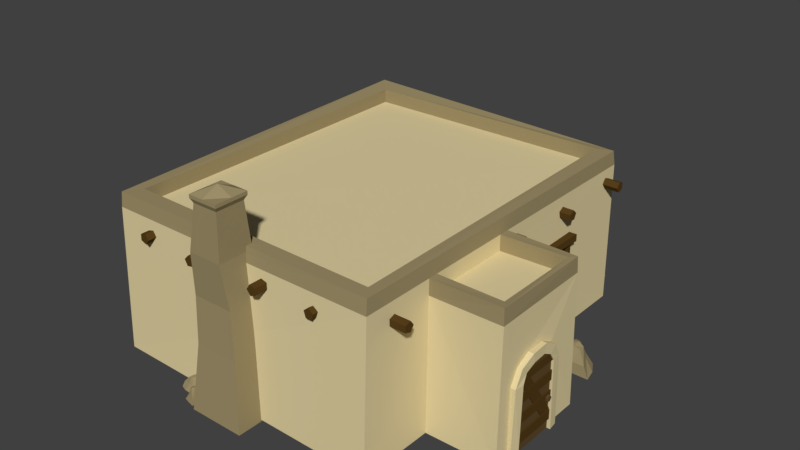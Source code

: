 # Source: Tier1A.blend  (saved by Blender 2.79.0; exported with 4.5.12 LTS)
import bpy
from mathutils import Matrix  # noqa: F401  (used for matrix-valued properties, if any)

bpy.ops.wm.read_factory_settings(use_empty=True)
scene = bpy.context.scene
scene.name = 'Scene'

# ---- collections
col_collection_1 = bpy.data.collections.new('Collection 1'); scene.collection.children.link(col_collection_1)

# ---- materials (node trees are filled in below, after node groups)
mat_sandstonedark = bpy.data.materials.new('SandStoneDark')
mat_sandstonedark.alpha_threshold = 0.0
mat_sandstonedark.use_transparent_shadow = False
mat_sandstonedark.diffuse_color = (0.3424, 0.2773, 0.1439, 1.0)
mat_sandstonedark.roughness = 0.5
mat_sandstonedark.specular_intensity = 0.05556
mat_wood = bpy.data.materials.new('Wood')
mat_wood.alpha_threshold = 0.0
mat_wood.use_transparent_shadow = False
mat_wood.diffuse_color = (0.09075, 0.04836, 0.01122, 1.0)
mat_wood.roughness = 0.5
mat_wood.specular_intensity = 0.02991
mat_woodlight = bpy.data.materials.new('WoodLight')
mat_woodlight.alpha_threshold = 0.0
mat_woodlight.use_transparent_shadow = False
mat_woodlight.diffuse_color = (0.1193, 0.07282, 0.02729, 1.0)
mat_woodlight.roughness = 0.5
mat_woodlight.specular_intensity = 0.0
mat_sandstone = bpy.data.materials.new('SandStone')
mat_sandstone.alpha_threshold = 0.0
mat_sandstone.use_transparent_shadow = False
mat_sandstone.diffuse_color = (0.7613, 0.6452, 0.362, 1.0)
mat_sandstone.roughness = 0.5
mat_sandstone.specular_intensity = 0.05556
mat_floor = bpy.data.materials.new('Floor')
mat_floor.alpha_threshold = 0.0
mat_floor.use_transparent_shadow = False
mat_floor.diffuse_color = (0.1523, 0.04029, 0.01595, 1.0)
mat_floor.roughness = 0.5
mat_floor.specular_intensity = 0.03012

# ---- material node trees

# ---- world
world_world = bpy.data.worlds.new('World'); scene.world = world_world
world_world.color = (0.05088, 0.05088, 0.05088)
world_world.use_sun_shadow = False
world_world.sun_shadow_jitter_overblur = 0.0
world_world.cycles.sampling_method = 'MANUAL'

# ---- meshes
me_plane_012 = bpy.data.meshes.new('Plane.012')
me_plane_012.from_pydata([(-1.0, -1.0, 0.0), (1.196, -1.0, 0.0), (-1.0, 0.9108, 0.0), (0.6163, 0.5003, 0.0), (-1.0, 0.0, 0.0), (0.0, -1.0, 0.0), (1.018, -0.2142, 0.0), (-0.09816, 0.7144, 0.0), (0.0, 0.0, 0.0), (-0.7476, -0.9499, 0.6736), (0.8774, -0.9499, 0.6736), (-0.7476, 0.6424, 0.6736), (0.3245, 0.2218, 0.6736), (-0.7476, -0.03146, 0.6736), (-0.007737, -0.9499, 0.6736), (0.5512, -0.1899, 0.6736), (-0.08036, 0.4283, 0.6736), (-0.3546, -0.5938, 1.449), (0.3807, -0.5938, 1.317), (-0.3546, 0.2244, 1.317), (0.1865, -0.09156, 1.317), (-0.3546, -0.08047, 1.421), (-0.01979, -0.5938, 1.421), (0.321, -0.1522, 1.317), (-0.05265, 0.1587, 1.317), (-0.01979, -0.08047, 1.468), (13.75, -35.93, -0.1049), (15.59, -37.09, -0.1049), (14.76, -34.32, -0.1049), (15.9, -35.52, -0.1049), (14.28, -35.09, -0.1049), (14.59, -36.46, -0.1049), (15.86, -36.34, -0.1049), (15.41, -34.97, -0.1049), (15.12, -35.62, -0.1049), (13.99, -36.02, 0.5635), (15.35, -36.88, 0.5635), (14.83, -34.68, 0.5635), (15.51, -35.6, 0.5635), (14.47, -35.25, 0.5635), (14.61, -36.41, 0.5635), (15.48, -36.07, 0.5635), (15.28, -35.22, 0.5635), (14.51, -35.93, 1.333), (15.12, -36.32, 1.202), (14.94, -35.24, 1.202), (15.23, -35.79, 1.202), (14.78, -35.5, 1.306), (14.79, -36.11, 1.306), (15.31, -35.92, 1.202), (15.16, -35.46, 1.202), (15.06, -35.67, 1.352), (1.581, -3.006, -0.1049), (2.871, -0.9426, -0.1049), (-0.2144, -1.883, -0.1049), (1.121, -0.606, -0.1049), (0.6412, -2.418, -0.1049), (2.168, -2.066, -0.1049), (2.028, -0.6485, -0.1049), (0.4999, -1.151, -0.1049), (1.229, -1.479, -0.1049), (1.682, -2.739, 0.6415), (2.637, -1.213, 0.6415), (0.186, -1.804, 0.6415), (1.211, -1.044, 0.6415), (0.8191, -2.2, 0.6415), (2.117, -2.044, 0.6415), (1.731, -1.073, 0.6415), (0.7792, -1.303, 0.6415), (1.578, -2.161, 1.501), (2.01, -1.47, 1.355), (0.8096, -1.68, 1.355), (1.424, -1.357, 1.355), (1.096, -1.859, 1.47), (1.775, -1.846, 1.47), (1.56, -1.267, 1.355), (1.049, -1.435, 1.355), (1.293, -1.545, 1.522), (14.37, -19.65, -0.1049), (14.12, -21.51, -0.1049), (15.99, -19.86, -0.1049), (15.46, -21.19, -0.1049), (15.22, -19.76, -0.1049), (14.26, -20.5, -0.1049), (14.81, -21.45, -0.1049), (15.72, -20.6, -0.1049), (15.1, -20.61, -0.1049), (14.38, -19.87, 0.4711), (14.2, -21.25, 0.4711), (15.73, -20.05, 0.4711), (15.26, -20.91, 0.4711), (15.16, -19.97, 0.4711), (14.3, -20.5, 0.4711), (14.88, -21.05, 0.4711), (15.48, -20.59, 0.4711), (14.64, -20.24, 1.134), (14.56, -20.86, 1.021), (15.33, -20.33, 1.021), (15.01, -20.76, 1.021), (15.08, -20.3, 1.111), (14.6, -20.53, 1.111), (14.94, -20.86, 1.021), (15.25, -20.58, 1.021), (15.04, -20.58, 1.15), (14.25, -15.98, -0.1049), (13.97, -18.14, -0.1049), (16.13, -16.23, -0.1049), (15.52, -17.76, -0.1049), (15.24, -16.11, -0.1049), (14.12, -16.96, -0.1049), (14.77, -18.07, -0.1049), (15.82, -17.09, -0.1049), (15.11, -17.09, -0.1049), (14.27, -16.24, 0.5635), (14.06, -17.83, 0.5635), (15.84, -16.44, 0.5635), (15.28, -17.44, 0.5635), (15.17, -16.35, 0.5635), (14.17, -16.96, 0.5635), (14.85, -17.61, 0.5635), (15.54, -17.07, 0.5635), (14.57, -16.67, 1.333), (14.47, -17.39, 1.202), (15.37, -16.77, 1.202), (14.99, -17.27, 1.202), (15.07, -16.73, 1.306), (14.53, -17.0, 1.306), (14.92, -17.39, 1.202), (15.27, -17.06, 1.202), (15.03, -17.06, 1.352), (17.15, -17.21, 4.643e-08), (13.94, -18.34, 4.057e-08), (18.14, -20.0, 4.823e-08), (15.56, -20.24, 4.353e-08), (17.67, -18.67, 4.737e-08), (15.69, -17.72, 4.376e-08), (14.6, -19.4, 4.179e-08), (16.72, -20.18, 4.564e-08), (16.2, -19.19, 4.47e-08), (16.81, -17.41, 1.046), (14.43, -18.25, 1.046), (17.63, -19.74, 1.046), (15.84, -19.68, 1.046), (17.28, -18.75, 1.046), (15.72, -17.79, 1.046), (15.3, -19.2, 1.046), (16.54, -19.77, 1.046), (16.42, -18.14, 2.25), (15.34, -18.52, 2.044), (16.84, -19.33, 2.044), (15.88, -19.15, 2.044), (16.68, -18.89, 2.206), (15.93, -18.31, 2.206), (15.66, -19.13, 2.044), (16.36, -19.39, 2.044), (16.19, -19.06, 2.278), (-23.67, -4.769, -0.00925), (-24.79, -2.146, -0.00925), (-25.95, -5.741, -0.00925), (-26.29, -3.601, -0.00925), (-24.87, -5.278, -0.00925), (-24.18, -3.575, -0.00925), (-25.64, -2.759, -0.00925), (-26.18, -4.564, -0.00925), (-25.37, -4.083, -0.00925), (-23.86, -4.493, 0.8652), (-24.69, -2.552, 0.8652), (-25.76, -5.303, 0.8652), (-25.8, -3.808, 0.8652), (-24.96, -4.96, 0.8652), (-24.24, -3.609, 0.8652), (-25.43, -3.328, 0.8652), (-25.85, -4.397, 0.8652), (-24.49, -4.205, 1.872), (-24.86, -3.327, 1.7), (-25.46, -4.621, 1.7), (-25.36, -3.814, 1.7), (-25.1, -4.466, 1.836), (-24.66, -3.805, 1.836), (-25.36, -3.622, 1.7), (-25.54, -4.227, 1.7), (-25.27, -4.066, 1.896), (12.12, -49.36, -0.1049), (11.84, -51.52, -0.1049), (14.0, -49.61, -0.1049), (13.39, -51.14, -0.1049), (13.1, -49.49, -0.1049), (11.99, -50.34, -0.1049), (12.63, -51.45, -0.1049), (13.69, -50.47, -0.1049), (12.97, -50.47, -0.1049), (12.14, -49.62, 0.5635), (11.93, -51.21, 0.5635), (13.7, -49.82, 0.5635), (13.15, -50.82, 0.5635), (13.04, -49.73, 0.5635), (12.04, -50.34, 0.5635), (12.72, -50.99, 0.5635), (13.41, -50.45, 0.5635), (12.44, -50.05, 1.333), (12.34, -50.77, 1.202), (13.24, -50.15, 1.202), (12.86, -50.65, 1.202), (12.94, -50.11, 1.306), (12.39, -50.38, 1.306), (12.78, -50.77, 1.202), (13.14, -50.44, 1.202), (12.9, -50.44, 1.352), (-18.97, -51.47, -1.5e-08), (-21.32, -53.94, -1.928e-08), (-16.82, -53.52, -1.108e-08), (-19.01, -54.9, -1.508e-08), (-17.84, -52.54, -1.295e-08), (-20.04, -52.6, -1.695e-08), (-20.24, -54.58, -1.733e-08), (-18.01, -54.32, -1.324e-08), (-18.91, -53.67, -1.49e-08), (-19.18, -51.81, 1.046), (-20.92, -53.64, 1.046), (-17.39, -53.51, 1.046), (-19.01, -54.27, 1.046), (-18.15, -52.79, 1.046), (-19.97, -52.64, 1.046), (-19.72, -54.08, 1.046), (-18.35, -54.04, 1.046), (-19.2, -52.63, 2.25), (-19.99, -53.46, 2.044), (-18.28, -53.51, 2.044), (-19.22, -53.78, 2.044), (-18.62, -53.18, 2.206), (-19.56, -53.01, 2.206), (-19.43, -53.87, 2.044), (-18.68, -53.78, 2.044), (-18.98, -53.56, 2.278), (-27.36, -31.52, -0.00925), (-32.13, -31.52, -0.00925), (-27.37, -35.67, -0.00925), (-30.88, -34.78, -0.00925), (-27.36, -33.69, -0.00925), (-29.53, -31.52, -0.00925), (-31.75, -33.23, -0.00925), (-29.32, -35.24, -0.00925), (-29.54, -33.69, -0.00925), (-27.91, -31.63, 1.454), (-31.44, -31.63, 1.454), (-27.91, -35.09, 1.454), (-30.24, -34.17, 1.454), (-27.91, -33.62, 1.454), (-29.52, -31.63, 1.454), (-30.73, -33.28, 1.454), (-29.36, -34.62, 1.454), (-28.76, -32.4, 3.138), (-30.36, -32.4, 2.851), (-28.77, -34.18, 2.851), (-29.94, -33.49, 2.851), (-28.77, -33.52, 3.078), (-29.49, -32.4, 3.078), (-30.23, -33.36, 2.851), (-29.42, -34.04, 2.851), (-29.49, -33.52, 3.179)], [], [(8, 7, 3, 6), (4, 2, 7, 8), (0, 4, 8, 5), (5, 8, 6, 1), (13, 9, 17, 21), (15, 12, 20, 23), (11, 13, 21, 19), (10, 15, 23, 18), (4, 0, 9, 13), (3, 7, 16, 12), (0, 5, 14, 9), (7, 2, 11, 16), (5, 1, 10, 14), (1, 6, 15, 10), (2, 4, 13, 11), (6, 3, 12, 15), (25, 23, 20, 24), (21, 25, 24, 19), (17, 22, 25, 21), (22, 18, 23, 25), (12, 16, 24, 20), (9, 14, 22, 17), (16, 11, 19, 24), (14, 10, 18, 22), (34, 33, 29, 32), (30, 28, 33, 34), (26, 30, 34, 31), (31, 34, 32, 27), (39, 35, 43, 47), (41, 38, 46, 49), (37, 39, 47, 45), (36, 41, 49, 44), (30, 26, 35, 39), (29, 33, 42, 38), (26, 31, 40, 35), (33, 28, 37, 42), (31, 27, 36, 40), (27, 32, 41, 36), (28, 30, 39, 37), (32, 29, 38, 41), (51, 49, 46, 50), (47, 51, 50, 45), (43, 48, 51, 47), (48, 44, 49, 51), (38, 42, 50, 46), (35, 40, 48, 43), (42, 37, 45, 50), (40, 36, 44, 48), (60, 59, 55, 58), (56, 54, 59, 60), (52, 56, 60, 57), (57, 60, 58, 53), (65, 61, 69, 73), (67, 64, 72, 75), (63, 65, 73, 71), (62, 67, 75, 70), (56, 52, 61, 65), (55, 59, 68, 64), (52, 57, 66, 61), (59, 54, 63, 68), (57, 53, 62, 66), (53, 58, 67, 62), (54, 56, 65, 63), (58, 55, 64, 67), (77, 75, 72, 76), (73, 77, 76, 71), (69, 74, 77, 73), (74, 70, 75, 77), (64, 68, 76, 72), (61, 66, 74, 69), (68, 63, 71, 76), (66, 62, 70, 74), (86, 85, 81, 84), (82, 80, 85, 86), (78, 82, 86, 83), (83, 86, 84, 79), (91, 87, 95, 99), (93, 90, 98, 101), (89, 91, 99, 97), (88, 93, 101, 96), (82, 78, 87, 91), (81, 85, 94, 90), (78, 83, 92, 87), (85, 80, 89, 94), (83, 79, 88, 92), (79, 84, 93, 88), (80, 82, 91, 89), (84, 81, 90, 93), (103, 101, 98, 102), (99, 103, 102, 97), (95, 100, 103, 99), (100, 96, 101, 103), (90, 94, 102, 98), (87, 92, 100, 95), (94, 89, 97, 102), (92, 88, 96, 100), (112, 111, 107, 110), (108, 106, 111, 112), (104, 108, 112, 109), (109, 112, 110, 105), (117, 113, 121, 125), (119, 116, 124, 127), (115, 117, 125, 123), (114, 119, 127, 122), (108, 104, 113, 117), (107, 111, 120, 116), (104, 109, 118, 113), (111, 106, 115, 120), (109, 105, 114, 118), (105, 110, 119, 114), (106, 108, 117, 115), (110, 107, 116, 119), (129, 127, 124, 128), (125, 129, 128, 123), (121, 126, 129, 125), (126, 122, 127, 129), (116, 120, 128, 124), (113, 118, 126, 121), (120, 115, 123, 128), (118, 114, 122, 126), (138, 137, 133, 136), (134, 132, 137, 138), (130, 134, 138, 135), (135, 138, 136, 131), (143, 139, 147, 151), (145, 142, 150, 153), (141, 143, 151, 149), (140, 145, 153, 148), (134, 130, 139, 143), (133, 137, 146, 142), (130, 135, 144, 139), (137, 132, 141, 146), (135, 131, 140, 144), (131, 136, 145, 140), (132, 134, 143, 141), (136, 133, 142, 145), (155, 153, 150, 154), (151, 155, 154, 149), (147, 152, 155, 151), (152, 148, 153, 155), (142, 146, 154, 150), (139, 144, 152, 147), (146, 141, 149, 154), (144, 140, 148, 152), (164, 163, 159, 162), (160, 158, 163, 164), (156, 160, 164, 161), (161, 164, 162, 157), (169, 165, 173, 177), (171, 168, 176, 179), (167, 169, 177, 175), (166, 171, 179, 174), (160, 156, 165, 169), (159, 163, 172, 168), (156, 161, 170, 165), (163, 158, 167, 172), (161, 157, 166, 170), (157, 162, 171, 166), (158, 160, 169, 167), (162, 159, 168, 171), (181, 179, 176, 180), (177, 181, 180, 175), (173, 178, 181, 177), (178, 174, 179, 181), (168, 172, 180, 176), (165, 170, 178, 173), (172, 167, 175, 180), (170, 166, 174, 178), (190, 189, 185, 188), (186, 184, 189, 190), (182, 186, 190, 187), (187, 190, 188, 183), (195, 191, 199, 203), (197, 194, 202, 205), (193, 195, 203, 201), (192, 197, 205, 200), (186, 182, 191, 195), (185, 189, 198, 194), (182, 187, 196, 191), (189, 184, 193, 198), (187, 183, 192, 196), (183, 188, 197, 192), (184, 186, 195, 193), (188, 185, 194, 197), (207, 205, 202, 206), (203, 207, 206, 201), (199, 204, 207, 203), (204, 200, 205, 207), (194, 198, 206, 202), (191, 196, 204, 199), (198, 193, 201, 206), (196, 192, 200, 204), (216, 215, 211, 214), (212, 210, 215, 216), (208, 212, 216, 213), (213, 216, 214, 209), (221, 217, 225, 229), (223, 220, 228, 231), (219, 221, 229, 227), (218, 223, 231, 226), (212, 208, 217, 221), (211, 215, 224, 220), (208, 213, 222, 217), (215, 210, 219, 224), (213, 209, 218, 222), (209, 214, 223, 218), (210, 212, 221, 219), (214, 211, 220, 223), (233, 231, 228, 232), (229, 233, 232, 227), (225, 230, 233, 229), (230, 226, 231, 233), (220, 224, 232, 228), (217, 222, 230, 225), (224, 219, 227, 232), (222, 218, 226, 230), (242, 241, 237, 240), (238, 236, 241, 242), (234, 238, 242, 239), (239, 242, 240, 235), (247, 243, 251, 255), (249, 246, 254, 257), (245, 247, 255, 253), (244, 249, 257, 252), (238, 234, 243, 247), (237, 241, 250, 246), (234, 239, 248, 243), (241, 236, 245, 250), (239, 235, 244, 248), (235, 240, 249, 244), (236, 238, 247, 245), (240, 237, 246, 249), (259, 257, 254, 258), (255, 259, 258, 253), (251, 256, 259, 255), (256, 252, 257, 259), (246, 250, 258, 254), (243, 248, 256, 251), (250, 245, 253, 258), (248, 244, 252, 256)])
me_plane_012.materials.append(mat_sandstonedark)
me_plane_012.use_remesh_preserve_volume = False
me_plane_012.use_remesh_preserve_attributes = False
me_plane_012.use_mirror_vertex_groups = False
me_plane_012.update()
me_cube = bpy.data.meshes.new('Cube')
me_cube.from_pydata([(-0.8075, -0.6053, -1.0), (-0.5824, -0.4557, 1.0), (-0.8075, 0.4717, -1.0), (-0.5824, 0.4717, 1.0), (0.7695, -0.6053, -1.0), (0.6444, -0.4557, 1.0), (0.7695, 0.4717, -1.0), (0.6444, 0.4717, 1.0), (-0.5884, -0.3955, 2.351), (-0.5884, 0.4717, 2.351), (0.5425, 0.4717, 2.351), (0.5425, -0.3955, 2.351), (-0.4939, -0.5047, 3.614), (-0.4939, 0.4717, 3.614), (0.4502, 0.4717, 3.614), (0.4502, -0.5047, 3.614), (-0.2313, -0.498, 4.974), (-0.2277, 0.2925, 4.974), (0.486, 0.2925, 4.974), (0.4824, -0.498, 4.974), (-0.286, -0.1, 5.198), (0.5443, -0.5566, 5.198), (0.5443, 0.3566, 5.198), (-0.286, 0.3566, 5.198), (-0.286, -0.5566, 5.198), (0.5443, -0.5566, 5.1), (0.5443, 0.3566, 5.1), (-0.286, 0.3566, 5.1), (-0.286, -0.5566, 5.1), (0.1292, 0.3566, 5.198), (0.5443, -0.1, 5.198), (0.1292, -0.5566, 5.198), (0.1292, -0.1, 5.418)], [], [(0, 1, 3, 2), (6, 7, 5, 4), (4, 5, 1, 0), (11, 10, 14, 15), (5, 7, 10, 11), (3, 1, 8, 9), (1, 5, 11, 8), (13, 12, 16, 17), (9, 8, 12, 13), (8, 11, 15, 12), (25, 26, 22, 30, 21), (12, 15, 19, 16), (14, 13, 17, 18), (15, 14, 18, 19), (26, 27, 23, 29, 22), (32, 20, 24, 31), (28, 25, 21, 31, 24), (16, 19, 25, 28), (17, 16, 28, 27), (19, 18, 26, 25), (18, 17, 27, 26), (27, 28, 24, 20, 23), (30, 32, 31, 21), (22, 29, 32, 30), (29, 23, 20, 32)])
me_cube.materials.append(mat_sandstonedark)
me_cube.use_remesh_preserve_volume = False
me_cube.use_remesh_preserve_attributes = False
me_cube.use_mirror_vertex_groups = False
me_cube.update()
me_plane = bpy.data.meshes.new('Plane')
me_plane.from_pydata([(-0.9121, -1.0, -0.8718), (0.9879, -1.0, -0.8718), (-0.9121, 1.0, -0.8718), (0.9879, 1.0, -0.8718), (-1.144, -0.7532, -0.8718), (-1.144, 0.7532, -0.8718), (-1.304, -0.3675, -0.8718), (-1.304, 0.3675, -0.8718), (0.05799, 0.86, -0.8718), (-0.02235, 0.7705, -0.8718), (0.00834, 0.6255, -0.8718), (0.1076, 0.6255, -0.8718), (0.1383, 0.7705, -0.8718), (-0.6407, -1.0, -0.8718), (-0.3692, -1.0, -0.8718), (-0.0978, -1.0, -0.8718), (0.1736, -1.0, -0.8718), (0.4451, -1.0, -0.8718), (0.7165, -1.0, -0.8718), (0.7165, 1.0, -0.8718), (0.4451, 1.0, -0.8718), (0.1736, 1.0, -0.8718), (-0.0978, 1.0, -0.8718), (-0.3692, 1.0, -0.8718), (-0.6407, 1.0, -0.8718), (0.4451, -1.0, -0.8242), (0.7165, -1.0, -0.8242), (0.7165, 1.0, -0.8242), (0.4451, 1.0, -0.8242), (-0.0978, -1.0, -0.8293), (0.1736, -1.0, -0.8293), (0.1736, 1.0, -0.8293), (-0.0978, 1.0, -0.8293), (-0.6407, -1.0, -0.8336), (-0.3692, -1.0, -0.8336), (-0.3692, 1.0, -0.8336), (-0.6407, 1.0, -0.8336), (-0.9121, 1.0, -0.8336), (-0.9121, -1.0, -0.8336), (-1.144, 0.7532, -0.8336), (-1.144, -0.7532, -0.8336), (-0.9262, -0.9754, -0.8718), (0.6553, 0.6309, -0.8718), (-1.088, -0.6, -0.8718), (0.4933, 1.006, -0.8718), (-1.088, -0.6, -0.8433), (-0.9262, -0.9754, -0.8433), (0.6553, 0.6309, -0.8433), (0.4933, 1.006, -0.8433), (0.05799, 0.86, -0.7719), (-0.02235, 0.7705, -0.7719), (0.00834, 0.6255, -0.7719), (0.1076, 0.6255, -0.7719), (0.1383, 0.7705, -0.7719)], [], [(18, 1, 3, 19), (2, 5, 39, 37), (4, 5, 7, 6), (0, 13, 24, 2), (14, 23, 35, 34), (14, 15, 22, 23), (16, 21, 31, 30), (16, 17, 20, 21), (18, 19, 27, 26), (25, 26, 27, 28), (19, 20, 28, 27), (17, 18, 26, 25), (20, 17, 25, 28), (29, 30, 31, 32), (21, 22, 32, 31), (15, 16, 30, 29), (22, 15, 29, 32), (33, 34, 35, 36), (23, 24, 36, 35), (13, 14, 34, 33), (24, 13, 33, 36), (38, 37, 39, 40), (5, 4, 40, 39), (0, 2, 37, 38), (4, 0, 38, 40), (46, 47, 48, 45), (42, 44, 48, 47), (43, 41, 46, 45), (44, 43, 45, 48), (41, 42, 47, 46), (10, 11, 52, 51), (8, 9, 50, 49), (11, 12, 53, 52), (9, 10, 51, 50), (12, 8, 49, 53), (50, 51, 52, 53, 49)])
me_plane.polygons.foreach_set('material_index', [1, 0, 1, 1, 0, 1, 0, 1, 0, 0, 0, 0, 0, 0, 0, 0, 0, 0, 0, 0, 0, 0, 0, 0, 0, 0, 0, 0, 0, 0, 1, 1, 1, 1, 1, 1])
me_plane.materials.append(mat_wood)
me_plane.materials.append(mat_woodlight)
me_plane.use_remesh_preserve_volume = False
me_plane.use_remesh_preserve_attributes = False
me_plane.use_mirror_vertex_groups = False
me_plane.update()
me_circle_006 = bpy.data.meshes.new('Circle.006')
me_circle_006.from_pydata([(0.0, 1.0, 0.0), (-0.9511, 0.309, 0.0), (-0.5878, -0.809, 0.0), (0.5878, -0.809, 0.0), (0.9511, 0.309, 0.0), (0.0, 1.0, -38.89), (-0.9511, 0.309, -38.89), (-0.5878, -0.809, -38.89), (0.5878, -0.809, -38.89), (0.9511, 0.309, -38.89), (48.33, 0.2172, -30.39), (48.33, -0.7587, -29.89), (48.33, -1.684, -30.44), (48.33, -1.279, -31.28), (48.33, -0.1046, -31.25), (-23.56, 0.2172, -30.39), (-23.56, -0.7587, -29.89), (-23.56, -1.684, -30.44), (-23.56, -1.279, -31.28), (-23.56, -0.1046, -31.25), (48.95, -0.04636, -3.46), (48.95, -0.7373, -2.737), (48.95, -1.855, -3.013), (48.95, -1.855, -3.907), (48.95, -0.7373, -4.184), (-22.94, -0.04636, -3.46), (-22.94, -0.7373, -2.737), (-22.94, -1.855, -3.013), (-22.94, -1.855, -3.907), (-22.94, -0.7373, -4.184), (50.03, 0.5242, -11.5), (50.03, 0.2181, -10.63), (50.03, -0.9559, -10.59), (50.03, -1.376, -11.42), (50.03, -0.4608, -11.98), (-24.33, 0.5242, -11.5), (-24.33, 0.2181, -10.63), (-24.33, -0.9559, -10.59), (-24.33, -1.375, -11.42), (-24.33, -0.4608, -11.98), (47.01, 1.061, -21.31), (47.01, 0.5504, -20.51), (47.01, -0.6145, -20.63), (47.01, -0.8241, -21.51), (47.01, 0.2112, -21.93), (-24.88, 1.061, -21.31), (-24.88, 0.5504, -20.51), (-24.88, -0.6145, -20.63), (-24.88, -0.8241, -21.51), (-24.88, 0.2112, -21.93), (-15.95, -0.2446, 6.479), (-17.06, -0.6296, 6.479), (-17.04, -1.805, 6.479), (-15.92, -2.146, 6.479), (-15.24, -1.182, 6.479), (-15.95, -0.2446, -38.09), (-17.06, -0.6296, -38.09), (-17.04, -1.805, -38.09), (-15.92, -2.146, -38.09), (-15.24, -1.182, -38.09), (14.45, 0.3893, 5.596), (13.32, 0.05177, 5.596), (13.3, -1.123, 5.596), (14.41, -1.512, 5.596), (15.12, -0.5774, 5.596), (14.45, 0.3893, -38.15), (13.32, 0.05177, -38.15), (13.3, -1.123, -38.15), (14.41, -1.512, -38.15), (15.12, -0.5774, -38.15), (28.86, -0.8309, 5.878), (28.0, -0.02547, 5.878), (26.97, -0.591, 5.878), (27.19, -1.746, 5.878), (28.36, -1.894, 5.878), (28.86, -0.8309, -39.27), (28.0, -0.02547, -39.27), (26.97, -0.591, -39.27), (27.19, -1.746, -39.27), (28.36, -1.894, -39.27), (41.71, 0.4052, 6.479), (40.99, -0.5254, 6.479), (41.65, -1.496, 6.479), (42.78, -1.165, 6.479), (42.81, 0.009589, 6.479), (41.71, 0.4052, -38.16), (40.99, -0.5254, -38.16), (41.65, -1.496, -38.16), (42.78, -1.165, -38.16), (42.81, 0.009589, -38.16)], [], [(2, 1, 6, 7), (0, 4, 9, 5), (3, 2, 7, 8), (1, 0, 5, 6), (4, 3, 8, 9), (1, 2, 3, 4, 0), (6, 5, 9, 8, 7), (12, 11, 16, 17), (10, 14, 19, 15), (13, 12, 17, 18), (11, 10, 15, 16), (14, 13, 18, 19), (11, 12, 13, 14, 10), (16, 15, 19, 18, 17), (22, 21, 26, 27), (20, 24, 29, 25), (23, 22, 27, 28), (21, 20, 25, 26), (24, 23, 28, 29), (21, 22, 23, 24, 20), (26, 25, 29, 28, 27), (32, 31, 36, 37), (30, 34, 39, 35), (33, 32, 37, 38), (31, 30, 35, 36), (34, 33, 38, 39), (31, 32, 33, 34, 30), (36, 35, 39, 38, 37), (42, 41, 46, 47), (40, 44, 49, 45), (43, 42, 47, 48), (41, 40, 45, 46), (44, 43, 48, 49), (41, 42, 43, 44, 40), (46, 45, 49, 48, 47), (52, 51, 56, 57), (50, 54, 59, 55), (53, 52, 57, 58), (51, 50, 55, 56), (54, 53, 58, 59), (51, 52, 53, 54, 50), (56, 55, 59, 58, 57), (62, 61, 66, 67), (60, 64, 69, 65), (63, 62, 67, 68), (61, 60, 65, 66), (64, 63, 68, 69), (61, 62, 63, 64, 60), (66, 65, 69, 68, 67), (72, 71, 76, 77), (70, 74, 79, 75), (73, 72, 77, 78), (71, 70, 75, 76), (74, 73, 78, 79), (71, 72, 73, 74, 70), (76, 75, 79, 78, 77), (82, 81, 86, 87), (80, 84, 89, 85), (83, 82, 87, 88), (81, 80, 85, 86), (84, 83, 88, 89), (81, 82, 83, 84, 80), (86, 85, 89, 88, 87)])
me_circle_006.materials.append(mat_wood)
me_circle_006.use_remesh_preserve_volume = False
me_circle_006.use_remesh_preserve_attributes = False
me_circle_006.use_mirror_vertex_groups = False
me_circle_006.update()
me_cube_001 = bpy.data.meshes.new('Cube.001')
me_cube_001.from_pydata([(-1.0, -1.017, -1.0), (1.5, -0.4727, -1.0), (-1.0, 1.019, -1.0), (1.5, -0.5247, -1.0), (1.006, -1.038, -1.0), (1.002, 0.9812, -1.0), (1.5, -0.444, 0.06616), (1.004, 0.01434, -1.0), (1.01, -0.6143, -1.0), (1.5, -0.4022, 0.2652), (1.5, -0.3904, 0.1385), (1.5, -2.98e-08, -1.0), (1.5, -0.6106, -1.0), (1.5, -0.4795, 0.1613), (-0.9716, -1.0, 1.014), (-1.015, 1.0, 1.046), (1.0, 0.9706, 1.014), (1.0, -1.0, 1.014), (-0.9, -0.9, 1.014), (-0.9, 0.9, 1.014), (0.9068, 0.9191, 1.025), (0.9202, -0.916, 1.014), (1.5, -0.5247, -0.05), (1.5, -0.4727, -0.05), (1.0, -0.008878, 0.8), (1.0, -0.5929, 0.8), (1.483, -0.006115, 0.8), (1.5, -0.6, 0.8156), (1.0, -0.06398, 0.8), (1.0, -0.538, 0.8), (1.45, -0.0513, 0.8052), (1.435, -0.5313, 0.8052), (1.5, -0.173, -1.0), (1.5, -0.225, -1.0), (1.5, -0.2537, 0.06616), (1.5, -0.2955, 0.2652), (1.5, -0.3073, 0.1385), (1.5, -0.2182, 0.1613), (1.5, -0.173, -0.05), (1.5, -0.225, -0.05), (1.533, -0.4727, -1.0), (1.521, -0.5247, -1.0), (1.533, -0.444, 0.06616), (1.539, -0.4022, 0.2652), (1.539, -0.3904, 0.1385), (1.533, -0.4795, 0.1613), (1.533, -0.5247, -0.05), (1.54, -0.4727, -0.05), (1.533, -0.173, -1.0), (1.542, -0.225, -1.0), (1.533, -0.2537, 0.06616), (1.533, -0.2955, 0.2652), (1.533, -0.3073, 0.1385), (1.533, -0.2182, 0.1613), (1.526, -0.173, -0.05), (1.533, -0.225, -0.05), (1.5, -0.4778, -1.0), (1.5, -0.4778, 0.1458), (1.5, -0.2191, -1.0), (1.5, -0.2191, 0.1458), (0.6535, 0.989, -0.3526), (0.0522, 1.001, -0.3458), (0.05187, 0.9951, 0.3804), (0.6507, 0.9855, 0.3701), (-0.9955, 0.7012, -0.381), (-0.9955, -0.02713, -0.3645), (-0.9846, -0.02607, 0.3711), (-1.001, 0.7016, 0.3558), (0.9231, -0.9172, 1.214), (0.8917, 0.9177, 1.225), (-0.8971, 0.8988, 1.214), (-0.8971, -0.9012, 1.214), (0.9936, -0.9899, 1.214), (0.9936, 0.9593, 1.214), (-1.012, 0.9974, 1.246), (-0.9686, -0.9926, 1.214), (1.001, 0.5294, -0.3496), (1.002, 0.2682, -0.3473), (1.001, 0.2656, 0.3735), (1.001, 0.5247, 0.379), (1.482, -0.01321, 1.014), (1.494, -0.5951, 1.03), (1.0, -0.5929, 1.014), (1.0, -0.00583, 1.014), (1.45, -0.0513, 1.019), (1.0, -0.06398, 1.014), (1.0, -0.538, 1.014), (1.45, -0.5449, 1.019), (0.9789, 0.5591, 0.4305), (0.9789, 0.2319, 0.4175), (0.9789, 0.5598, 0.3325), (0.9789, 0.2325, 0.3195), (1.056, 0.5597, 0.3325), (1.056, 0.5591, 0.4305), (1.037, 0.232, 0.4175), (1.037, 0.2326, 0.3195), (0.9907, 0.2539, 0.3498), (0.9907, 0.2556, -0.4151), (0.9907, 0.2756, 0.3467), (0.9907, 0.2774, -0.4182), (1.025, 0.2756, 0.3467), (1.025, 0.2539, 0.3498), (1.025, 0.2556, -0.4151), (1.025, 0.2774, -0.4182), (0.9988, 0.5145, 0.3407), (0.9988, 0.5188, -0.4242), (0.9988, 0.5362, 0.3391), (0.9988, 0.5405, -0.4258), (1.033, 0.5362, 0.3391), (1.033, 0.5145, 0.3407), (1.033, 0.5188, -0.4242), (1.033, 0.5405, -0.4258), (0.9913, 0.5227, -0.3376), (0.9913, 0.2728, -0.3346), (0.9913, 0.523, -0.3583), (0.9913, 0.2731, -0.3553), (1.069, 0.5229, -0.3583), (1.069, 0.5226, -0.3376), (1.05, 0.2728, -0.3346), (1.05, 0.2732, -0.3553), (-0.963, -0.1122, 0.4185), (-0.9915, 0.7925, 0.3826), (-0.963, -0.1128, 0.3205), (-0.9915, 0.7919, 0.2845), (-1.041, -0.1142, 0.3205), (-1.041, -0.1136, 0.4185), (-1.05, 0.7911, 0.3826), (-1.05, 0.7905, 0.2845), (-1.001, 0.7323, 0.3164), (-1.002, 0.7361, -0.4489), (-0.9995, 0.6722, 0.3148), (-0.9996, 0.676, -0.4506), (-1.034, 0.6715, 0.3148), (-1.036, 0.7316, 0.3164), (-1.036, 0.7354, -0.4489), (-1.034, 0.6753, -0.4506), (-0.9868, 0.01195, 0.3256), (-0.9867, 0.008575, -0.4396), (-0.9849, -0.04815, 0.3254), (-0.9848, -0.05153, -0.4397), (-1.019, -0.04885, 0.3254), (-1.021, 0.01126, 0.3256), (-1.021, 0.007882, -0.4396), (-1.019, -0.05223, -0.4397), (-0.9789, -0.002931, -0.3527), (-1.001, 0.6877, -0.3672), (-0.9788, -0.00359, -0.3734), (-1.001, 0.687, -0.3879), (-1.056, -0.005036, -0.3734), (-1.056, -0.004376, -0.3527), (-1.059, 0.6864, -0.3672), (-1.059, 0.6857, -0.3879), (-0.01276, 0.9637, 0.4357), (0.7246, 0.9637, 0.4123), (-0.01354, 0.9637, 0.3377), (0.7238, 0.9637, 0.3143), (-0.01342, 1.026, 0.3377), (-0.01264, 1.026, 0.4357), (0.7245, 1.01, 0.4123), (0.7237, 1.01, 0.3143), (0.6755, 0.9731, 0.3453), (0.6765, 0.9731, -0.4198), (0.6266, 0.9731, 0.3428), (0.6275, 0.9731, -0.4222), (0.6266, 1.001, 0.3428), (0.6755, 1.001, 0.3453), (0.6765, 1.001, -0.4198), (0.6275, 1.001, -0.4222), (0.0885, 0.9796, 0.3445), (0.08363, 0.9796, -0.4205), (0.0395, 0.9796, 0.3436), (0.03463, 0.9796, -0.4215), (0.0395, 1.007, 0.3436), (0.0885, 1.007, 0.3445), (0.08363, 1.007, -0.4205), (0.03463, 1.007, -0.4215), (0.07437, 0.9736, -0.3338), (0.6373, 0.9736, -0.3387), (0.07377, 0.9736, -0.3545), (0.6367, 0.9736, -0.3594), (0.07387, 1.036, -0.3545), (0.07446, 1.036, -0.3338), (0.6372, 1.02, -0.3387), (0.6366, 1.02, -0.3594)], [], [(12, 27, 25, 8), (2, 0, 4, 5), (13, 9, 10, 6), (4, 5, 7, 8), (27, 12, 56, 57), (24, 26, 11, 7), (8, 12, 11, 7), (18, 19, 70, 71), (2, 0, 65, 64), (37, 34, 36, 35), (20, 21, 68, 69), (15, 14, 75, 74), (17, 16, 73, 72), (20, 19, 18, 21), (22, 23, 1, 3), (22, 13, 6, 23), (25, 27, 81, 82), (5, 2, 61, 60), (0, 4, 17, 14), (31, 29, 86, 87), (29, 25, 82, 86), (28, 29, 31, 30), (38, 32, 33, 39), (38, 39, 34, 37), (9, 35, 36, 10), (45, 42, 44, 43), (53, 51, 52, 50), (46, 41, 40, 47), (46, 47, 42, 45), (54, 55, 49, 48), (54, 53, 50, 55), (43, 44, 52, 51), (36, 34, 50, 52), (22, 3, 41, 46), (37, 35, 51, 53), (6, 10, 44, 42), (23, 6, 42, 47), (33, 32, 48, 49), (32, 38, 54, 48), (34, 39, 55, 50), (9, 13, 45, 43), (38, 37, 53, 54), (13, 22, 46, 45), (3, 1, 40, 41), (10, 36, 52, 44), (39, 33, 49, 55), (35, 9, 43, 51), (1, 23, 47, 40), (11, 26, 59, 58), (26, 27, 57, 59), (12, 11, 58, 56), (15, 16, 63, 62), (16, 5, 60, 63), (2, 15, 62, 61), (14, 15, 67, 66), (15, 2, 64, 67), (0, 14, 66, 65), (19, 20, 69, 70), (21, 18, 71, 68), (16, 15, 74, 73), (14, 17, 72, 75), (74, 75, 71, 70), (72, 73, 69, 68), (73, 74, 70, 69), (75, 72, 68, 71), (4, 8, 25, 17), (29, 28, 24, 16, 17, 25), (7, 5, 76, 77), (16, 24, 78, 79), (5, 16, 79, 76), (24, 7, 77, 78), (82, 81, 87, 86), (80, 83, 85, 84), (81, 80, 84, 87), (24, 28, 85, 83), (28, 30, 84, 85), (26, 24, 83, 80), (30, 31, 87, 84), (27, 26, 80, 81), (93, 94, 95, 92), (89, 91, 95, 94), (90, 88, 93, 92), (91, 90, 92, 95), (88, 89, 94, 93), (101, 102, 103, 100), (97, 99, 103, 102), (98, 96, 101, 100), (99, 98, 100, 103), (96, 97, 102, 101), (109, 110, 111, 108), (105, 107, 111, 110), (106, 104, 109, 108), (107, 106, 108, 111), (104, 105, 110, 109), (117, 118, 119, 116), (113, 115, 119, 118), (114, 112, 117, 116), (115, 114, 116, 119), (112, 113, 118, 117), (125, 126, 127, 124), (121, 123, 127, 126), (122, 120, 125, 124), (123, 122, 124, 127), (120, 121, 126, 125), (133, 134, 135, 132), (129, 131, 135, 134), (130, 128, 133, 132), (131, 130, 132, 135), (128, 129, 134, 133), (141, 142, 143, 140), (137, 139, 143, 142), (138, 136, 141, 140), (139, 138, 140, 143), (136, 137, 142, 141), (149, 150, 151, 148), (145, 147, 151, 150), (146, 144, 149, 148), (147, 146, 148, 151), (144, 145, 150, 149), (157, 158, 159, 156), (153, 155, 159, 158), (154, 152, 157, 156), (155, 154, 156, 159), (152, 153, 158, 157), (165, 166, 167, 164), (161, 163, 167, 166), (162, 160, 165, 164), (163, 162, 164, 167), (160, 161, 166, 165), (173, 174, 175, 172), (169, 171, 175, 174), (170, 168, 173, 172), (171, 170, 172, 175), (168, 169, 174, 173), (181, 182, 183, 180), (177, 179, 183, 182), (178, 176, 181, 180), (179, 178, 180, 183), (176, 177, 182, 181)])
me_cube_001.polygons.foreach_set('material_index', [0, 1, 0, 0, 0, 0, 1, 2, 0, 0, 2, 2, 2, 0, 0, 0, 2, 0, 0, 2, 0, 0, 0, 0, 0, 0, 0, 0, 0, 0, 0, 0, 0, 0, 0, 0, 0, 0, 0, 0, 0, 0, 0, 0, 0, 0, 0, 0, 0, 0, 0, 0, 0, 0, 0, 0, 0, 2, 2, 2, 2, 2, 2, 2, 2, 0, 0, 0, 0, 0, 0, 2, 2, 2, 0, 2, 2, 0, 2, 3, 3, 3, 3, 3, 3, 3, 3, 3, 3, 3, 3, 3, 3, 3, 3, 3, 3, 3, 3, 3, 3, 3, 3, 3, 3, 3, 3, 3, 3, 3, 3, 3, 3, 3, 3, 3, 3, 3, 3, 3, 3, 3, 3, 3, 3, 3, 3, 3, 3, 3, 3, 3, 3, 3, 3, 3, 3, 3, 3])
me_cube_001.materials.append(mat_sandstone)
me_cube_001.materials.append(mat_floor)
me_cube_001.materials.append(mat_sandstonedark)
me_cube_001.materials.append(mat_wood)
me_cube_001.use_remesh_preserve_volume = False
me_cube_001.use_remesh_preserve_attributes = False
me_cube_001.use_mirror_vertex_groups = False
me_cube_001.update()

# ---- objects
ob_stones = bpy.data.objects.new('Stones', me_plane_012)
ob_chimney = bpy.data.objects.new('Chimney', me_cube)
ob_door = bpy.data.objects.new('Door', me_plane)
ob_roofbeams = bpy.data.objects.new('RoofBeams', me_circle_006)
ob_housestructure = bpy.data.objects.new('HouseStructure', me_cube_001)

# ---- transforms, parenting, visibility, modifiers, constraints
ob_stones.location = (-1.109, -5.61, -0.0211)
ob_stones.rotation_euler = (0.0, 0.0, -3.141)
ob_stones.scale = (0.2147, 0.2147, 0.2147)
ob_stones.lineart.crease_threshold = 0.0
ob_chimney.location = (0.01163, -5.245, 0.8903)
ob_chimney.scale = (1.0, 1.0, 0.9385)
ob_chimney.lineart.crease_threshold = 0.0
ob_door.location = (6.941, -1.729, 0.9879)
ob_door.rotation_euler = (-0.0, 7.854, 0.0)
ob_door.scale = (1.0, 0.6516, 1.0)
ob_door.lineart.crease_threshold = 0.0
ob_roofbeams.location = (3.174, -1.758, 3.727)
ob_roofbeams.rotation_euler = (1.571, -0.0, 1.571)
ob_roofbeams.scale = (0.1481, 0.1481, 0.1947)
ob_roofbeams.lineart.crease_threshold = 0.0
ob_housestructure.location = (0.0, 0.0, 2.0)
ob_housestructure.scale = (4.0, 5.0, 2.0)
ob_housestructure.lineart.crease_threshold = 0.0

# ---- collection membership
col_collection_1.objects.link(ob_stones)
col_collection_1.objects.link(ob_chimney)
col_collection_1.objects.link(ob_door)
col_collection_1.objects.link(ob_roofbeams)
col_collection_1.objects.link(ob_housestructure)

# ---- scene / render settings (as saved in the file)
scene.frame_start = 1; scene.frame_end = 250; scene.frame_set(1)
scene.render.engine = 'BLENDER_EEVEE_NEXT'
scene.render.resolution_percentage = 50
scene.render.dither_intensity = 0.0
scene.cycles.use_denoising = False
scene.cycles.samples = 128
scene.cycles.sampling_pattern = 'TABULATED_SOBOL'
scene.cycles.use_adaptive_sampling = False
scene.cycles.use_light_tree = False
scene.cycles.blur_glossy = 0.0
scene.cycles.sample_clamp_indirect = 0.0
scene.view_settings.view_transform = 'Standard'
bpy.context.view_layer.update()

# ---- added for rendering (the .blend has no active camera and no usable light): camera, sun
cam_auto = bpy.data.cameras.new('AutoCamera')
cam_auto.lens = 50.0
cam_auto.sensor_width = 36.0
cam_auto.clip_end = 1000.0
ob_auto_camera = bpy.data.objects.new('AutoCamera', cam_auto)
scene.collection.objects.link(ob_auto_camera)
ob_auto_camera.location = (16.7656, -19.2586, 15.913)
ob_auto_camera.rotation_euler = (1.09748, -7.21219e-08, 0.694738)
scene.camera = ob_auto_camera
light_auto_sun = bpy.data.lights.new('AutoSun', 'SUN')
light_auto_sun.energy = 3.0
light_auto_sun.angle = 0.0523599
ob_auto_sun = bpy.data.objects.new('AutoSun', light_auto_sun)
scene.collection.objects.link(ob_auto_sun)
ob_auto_sun.rotation_euler = (0.872665, 0.174533, 0.523599)
bpy.context.view_layer.update()
